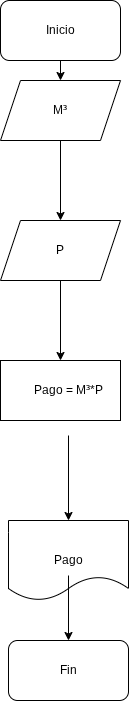

The diagram above was exported from draw.io. Its source (the exported page's mxGraphModel, read from the mxfile embedded in the PNG):
<mxGraphModel dx="860" dy="499" grid="1" gridSize="10" guides="1" tooltips="1" connect="1" arrows="1" fold="1" page="1" pageScale="1" pageWidth="827" pageHeight="1169" math="0" shadow="0">
  <root>
    <mxCell id="0" />
    <mxCell id="1" parent="0" />
    <mxCell id="M7FJes_YVZWQOEAUqV-t-3" edge="1" parent="1" source="fSbV4bxYQp6zsjefcsCR-1" style="edgeStyle=orthogonalEdgeStyle;rounded=0;orthogonalLoop=1;jettySize=auto;html=1;exitX=0.5;exitY=1;exitDx=0;exitDy=0;entryX=0.5;entryY=0;entryDx=0;entryDy=0;" target="lirLujMi4gMjmwl8c8Fx-1">
      <mxGeometry relative="1" as="geometry" />
    </mxCell>
    <mxCell id="fSbV4bxYQp6zsjefcsCR-1" parent="1" style="rounded=1;whiteSpace=wrap;html=1;" value="" vertex="1">
      <mxGeometry height="60" width="120" x="354" y="20" as="geometry" />
    </mxCell>
    <mxCell id="fSbV4bxYQp6zsjefcsCR-2" parent="1" style="text;html=1;whiteSpace=wrap;strokeColor=none;fillColor=none;align=center;verticalAlign=middle;rounded=0;" value="Inicio" vertex="1">
      <mxGeometry height="30" width="60" x="384" y="35" as="geometry" />
    </mxCell>
    <mxCell id="MASReAX_3Vx0z5uafOoY-6" edge="1" parent="1" source="lirLujMi4gMjmwl8c8Fx-1" style="edgeStyle=orthogonalEdgeStyle;rounded=0;orthogonalLoop=1;jettySize=auto;html=1;" target="MASReAX_3Vx0z5uafOoY-5" value="">
      <mxGeometry relative="1" as="geometry" />
    </mxCell>
    <mxCell id="lirLujMi4gMjmwl8c8Fx-1" parent="1" style="shape=parallelogram;perimeter=parallelogramPerimeter;whiteSpace=wrap;html=1;fixedSize=1;" value="" vertex="1">
      <mxGeometry height="60" width="120" x="354" y="100" as="geometry" />
    </mxCell>
    <mxCell id="lirLujMi4gMjmwl8c8Fx-2" parent="1" style="text;html=1;whiteSpace=wrap;strokeColor=none;fillColor=none;align=center;verticalAlign=middle;rounded=0;" value="M³" vertex="1">
      <mxGeometry height="30" width="60" x="384" y="115" as="geometry" />
    </mxCell>
    <mxCell id="MASReAX_3Vx0z5uafOoY-9" edge="1" parent="1" source="MASReAX_3Vx0z5uafOoY-5" style="edgeStyle=orthogonalEdgeStyle;rounded=0;orthogonalLoop=1;jettySize=auto;html=1;" target="MASReAX_3Vx0z5uafOoY-8" value="">
      <mxGeometry relative="1" as="geometry" />
    </mxCell>
    <mxCell id="MASReAX_3Vx0z5uafOoY-5" parent="1" style="shape=parallelogram;perimeter=parallelogramPerimeter;whiteSpace=wrap;html=1;fixedSize=1;" value="" vertex="1">
      <mxGeometry height="60" width="120" x="354" y="240" as="geometry" />
    </mxCell>
    <mxCell id="MASReAX_3Vx0z5uafOoY-7" parent="1" style="text;html=1;whiteSpace=wrap;strokeColor=none;fillColor=none;align=center;verticalAlign=middle;rounded=0;" value="P" vertex="1">
      <mxGeometry height="30" width="60" x="384" y="255" as="geometry" />
    </mxCell>
    <mxCell id="MASReAX_3Vx0z5uafOoY-8" parent="1" style="whiteSpace=wrap;html=1;" value="" vertex="1">
      <mxGeometry height="60" width="120" x="354" y="380" as="geometry" />
    </mxCell>
    <mxCell id="MASReAX_3Vx0z5uafOoY-12" edge="1" parent="1" source="MASReAX_3Vx0z5uafOoY-10" style="edgeStyle=orthogonalEdgeStyle;rounded=0;orthogonalLoop=1;jettySize=auto;html=1;" target="MASReAX_3Vx0z5uafOoY-11" value="">
      <mxGeometry relative="1" as="geometry" />
    </mxCell>
    <mxCell id="MASReAX_3Vx0z5uafOoY-10" parent="1" style="text;html=1;whiteSpace=wrap;strokeColor=none;fillColor=none;align=center;verticalAlign=middle;rounded=0;" value="Pago = M³*P" vertex="1">
      <mxGeometry height="90" width="136" x="354" y="365" as="geometry" />
    </mxCell>
    <mxCell id="MASReAX_3Vx0z5uafOoY-11" parent="1" style="shape=document;whiteSpace=wrap;html=1;boundedLbl=1;" value="" vertex="1">
      <mxGeometry height="80" width="120" x="362" y="540" as="geometry" />
    </mxCell>
    <mxCell id="MASReAX_3Vx0z5uafOoY-15" edge="1" parent="1" source="MASReAX_3Vx0z5uafOoY-13" style="edgeStyle=orthogonalEdgeStyle;rounded=0;orthogonalLoop=1;jettySize=auto;html=1;" target="MASReAX_3Vx0z5uafOoY-14" value="">
      <mxGeometry relative="1" as="geometry" />
    </mxCell>
    <mxCell id="MASReAX_3Vx0z5uafOoY-13" parent="1" style="text;html=1;whiteSpace=wrap;strokeColor=none;fillColor=none;align=center;verticalAlign=middle;rounded=0;" value="Pago" vertex="1">
      <mxGeometry height="30" width="60" x="392" y="565" as="geometry" />
    </mxCell>
    <mxCell id="MASReAX_3Vx0z5uafOoY-14" parent="1" style="rounded=1;whiteSpace=wrap;html=1;" value="" vertex="1">
      <mxGeometry height="60" width="120" x="362" y="660" as="geometry" />
    </mxCell>
    <mxCell id="MASReAX_3Vx0z5uafOoY-16" parent="1" style="text;html=1;whiteSpace=wrap;strokeColor=none;fillColor=none;align=center;verticalAlign=middle;rounded=0;" value="Fin" vertex="1">
      <mxGeometry height="30" width="60" x="392" y="675" as="geometry" />
    </mxCell>
  </root>
</mxGraphModel>